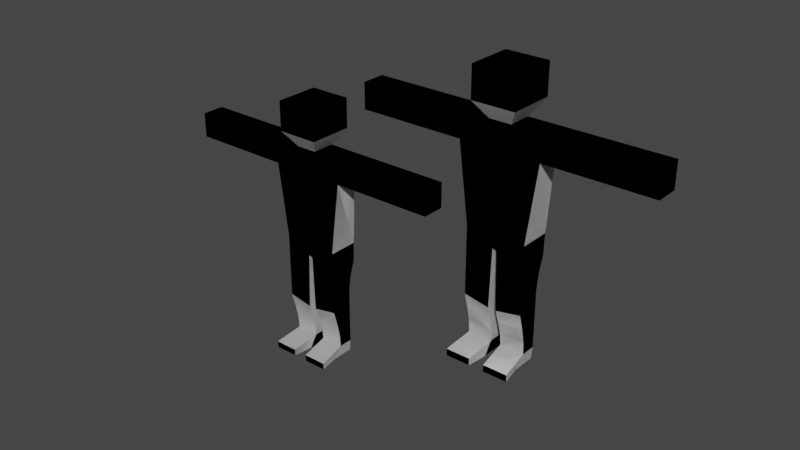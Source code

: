# Source: charAnim1.blend  (saved by Blender 3.3.6; exported with 4.5.12 LTS)
import bpy
from mathutils import Matrix  # noqa: F401  (used for matrix-valued properties, if any)

bpy.ops.wm.read_factory_settings(use_empty=True)
scene = bpy.context.scene
scene.name = 'Scene'

# ---- collections
col_collection = bpy.data.collections.new('Collection'); scene.collection.children.link(col_collection)

# ---- materials (node trees are filled in below, after node groups)
mat_material = bpy.data.materials.new('Material')
mat_material.alpha_threshold = 0.0
mat_material.use_transparent_shadow = False
mat_material.roughness = 0.5
mat_material.line_color = (0.0, 0.0, 0.0, 1.0)

# ---- material node trees
mat_material.use_nodes = True; mat_material.node_tree.nodes.clear()
_N = mat_material.node_tree.nodes; _L = mat_material.node_tree.links
n0 = _N.new('ShaderNodeOutputMaterial'); n0.name = 'Material Output'; n0.location = (300, 300)
n1 = _N.new('ShaderNodeBsdfPrincipled'); n1.name = 'Principled BSDF'; n1.location = (10, 300)
n1.distribution = 'GGX'
n1.subsurface_method = 'RANDOM_WALK_SKIN'
n1.inputs[3].default_value = 1.45
n1.inputs[27].default_value = (0.0, 0.0, 0.0, 1.0)
n1.inputs[28].default_value = 1.0
_L.new(n1.outputs[0], n0.inputs[0])
n0.is_active_output = True

# ---- world
world_world = bpy.data.worlds.new('World'); scene.world = world_world
world_world.use_nodes = True; world_world.node_tree.nodes.clear()
_N = world_world.node_tree.nodes; _L = world_world.node_tree.links
n0 = _N.new('ShaderNodeOutputWorld'); n0.name = 'World Output'; n0.location = (300, 300)
n1 = _N.new('ShaderNodeBackground'); n1.name = 'Background'; n1.location = (10, 300)
n1.inputs[0].default_value = (0.05088, 0.05088, 0.05088, 1.0)
_L.new(n1.outputs[0], n0.inputs[0])
n0.is_active_output = True
world_world.color = (0.05088, 0.05088, 0.05088)
world_world.use_sun_shadow = False
world_world.sun_shadow_jitter_overblur = 0.0

# ---- meshes
me_cube = bpy.data.meshes.new('Cube')
me_cube.from_pydata([(1.004, 1.0, 1.703), (0.7423, 1.698, -1.0), (1.004, -1.0, 1.703), (0.7423, -1.0, -1.0), (0.0, -1.0, 1.033), (0.0, 1.0, 1.033), (1.0, -1.0, 1.033), (1.0, 1.0, 1.033), (0.0, 1.698, -1.331), (0.0, -1.0, 1.703), (0.0, -1.0, -1.331), (0.0, 1.0, 1.703), (0.1678, -1.0, 1.033), (0.05247, -1.0, -1.314), (0.2772, 1.0, 1.703), (0.05247, 1.698, -1.314), (0.2772, -1.0, 1.703), (0.1678, 1.0, 1.033), (3.641, -1.0, 1.703), (3.641, -1.0, 1.033), (3.641, 1.0, 1.703), (3.641, 1.0, 1.033), (0.1304, -1.0, -4.21), (0.7108, -1.0, -4.21), (0.7108, 1.0, -4.21), (0.1304, 1.0, -4.21), (0.7423, -0.2841, -3.892), (0.7423, 1.0, -3.892), (0.1304, 1.0, -3.892), (0.1304, -0.2841, -3.892), (0.1928, -2.784, -4.21), (0.8138, -2.784, -4.21), (0.8138, -2.784, -4.029), (0.1928, -2.784, -4.029), (0.2772, -1.0, 1.703), (0.0, -1.0, 1.703), (0.0, 1.0, 1.703), (0.2772, 1.0, 1.703), (0.5392, -1.97, 2.124), (0.0, -1.97, 2.124), (0.0, 1.97, 2.124), (0.5392, 1.97, 2.124), (0.5392, -1.97, 2.926), (0.0, -1.97, 2.926), (0.0, 1.97, 2.926), (0.5392, 1.97, 2.926), (1.532, 1.0, 1.033), (1.972, 1.0, 1.033), (2.413, 1.0, 1.033), (2.853, 1.0, 1.033), (3.293, 1.0, 1.033), (3.293, -1.0, 1.033), (2.853, -1.0, 1.033), (2.413, -1.0, 1.033), (1.972, -1.0, 1.033), (1.532, -1.0, 1.033), (1.535, -1.0, 1.703), (1.975, -1.0, 1.703), (2.415, -1.0, 1.703), (2.854, -1.0, 1.703), (3.294, -1.0, 1.703), (3.294, 1.0, 1.703), (2.854, 1.0, 1.703), (2.415, 1.0, 1.703), (1.975, 1.0, 1.703), (1.535, 1.0, 1.703), (0.7423, 1.0, -3.584), (0.7423, 1.0, -3.171), (0.7423, 1.0, -2.758), (0.7423, 1.0, -2.345), (0.7423, 1.216, -1.931), (0.7423, 1.645, -1.518), (0.1221, 1.0, -3.618), (0.111, 1.0, -3.249), (0.09985, 1.0, -2.881), (0.08871, 1.0, -2.513), (0.07757, 1.216, -2.144), (0.06643, 1.645, -1.776), (0.1221, -0.3393, -3.618), (0.111, -0.6184, -3.249), (0.09985, -1.0, -2.881), (0.08871, -1.0, -2.513), (0.07757, -1.0, -2.144), (0.06643, -1.0, -1.776), (0.7423, -1.0, -1.518), (0.7423, -1.0, -1.931), (0.7423, -1.0, -2.345), (0.7423, -1.0, -2.758), (0.7423, -0.6184, -3.171), (0.7423, -0.3393, -3.584), (1.004, 1.0, 1.703), (0.7423, 1.698, -1.0), (1.004, -1.0, 1.703), (0.7423, -1.0, -1.0), (0.0, -1.0, 1.033), (0.0, 1.0, 1.033), (1.0, -1.0, 1.033), (1.0, 1.0, 1.033), (0.0, 1.698, -1.331), (0.0, -1.0, 1.703), (0.0, -1.0, -1.331), (0.0, 1.0, 1.703), (0.1678, -1.0, 1.033), (0.05247, -1.0, -1.314), (0.2772, 1.0, 1.703), (0.05247, 1.698, -1.314), (0.2772, -1.0, 1.703), (0.1678, 1.0, 1.033), (3.641, -1.0, 1.703), (3.641, -1.0, 1.033), (3.641, 1.0, 1.703), (3.641, 1.0, 1.033), (0.1304, -1.0, -4.21), (0.7108, -1.0, -4.21), (0.7108, 1.0, -4.21), (0.1304, 1.0, -4.21), (0.7423, -0.2841, -3.892), (0.7423, 1.0, -3.892), (0.1304, 1.0, -3.892), (0.1304, -0.2841, -3.892), (0.1928, -2.784, -4.21), (0.8138, -2.784, -4.21), (0.8138, -2.784, -4.029), (0.1928, -2.784, -4.029), (0.2772, -1.0, 1.703), (0.0, -1.0, 1.703), (0.0, 1.0, 1.703), (0.2772, 1.0, 1.703), (0.5392, -1.97, 2.124), (0.0, -1.97, 2.124), (0.0, 1.97, 2.124), (0.5392, 1.97, 2.124), (0.5392, -1.97, 2.926), (0.0, -1.97, 2.926), (0.0, 1.97, 2.926), (0.5392, 1.97, 2.926), (1.532, 1.0, 1.033), (1.972, 1.0, 1.033), (2.413, 1.0, 1.033), (2.853, 1.0, 1.033), (3.293, 1.0, 1.033), (3.293, -1.0, 1.033), (2.853, -1.0, 1.033), (2.413, -1.0, 1.033), (1.972, -1.0, 1.033), (1.532, -1.0, 1.033), (1.535, -1.0, 1.703), (1.975, -1.0, 1.703), (2.415, -1.0, 1.703), (2.854, -1.0, 1.703), (3.294, -1.0, 1.703), (3.294, 1.0, 1.703), (2.854, 1.0, 1.703), (2.415, 1.0, 1.703), (1.975, 1.0, 1.703), (1.535, 1.0, 1.703), (0.7423, 1.0, -3.584), (0.7423, 1.0, -3.171), (0.7423, 1.0, -2.758), (0.7423, 1.0, -2.345), (0.7423, 1.216, -1.931), (0.7423, 1.645, -1.518), (0.1221, 1.0, -3.618), (0.111, 1.0, -3.249), (0.09985, 1.0, -2.881), (0.08871, 1.0, -2.513), (0.07757, 1.216, -2.144), (0.06643, 1.645, -1.776), (0.1221, -0.3393, -3.618), (0.111, -0.6184, -3.249), (0.09985, -1.0, -2.881), (0.08871, -1.0, -2.513), (0.07757, -1.0, -2.144), (0.06643, -1.0, -1.776), (0.7423, -1.0, -1.518), (0.7423, -1.0, -1.931), (0.7423, -1.0, -2.345), (0.7423, -1.0, -2.758), (0.7423, -0.6184, -3.171), (0.7423, -0.3393, -3.584)], [], [(1, 7, 6, 3), (13, 12, 4, 10), (0, 14, 16, 2), (27, 26, 23, 24), (51, 50, 21, 19), (17, 14, 0, 7), (6, 2, 16, 12), (15, 17, 7, 1), (12, 16, 9, 4), (9, 16, 34, 35), (8, 5, 17, 15), (5, 11, 14, 17), (8, 15, 13, 10), (3, 6, 12, 13), (21, 20, 18, 19), (61, 60, 18, 20), (50, 61, 20, 21), (60, 51, 19, 18), (25, 24, 23, 22), (28, 27, 24, 25), (29, 28, 25, 22), (26, 29, 33, 32), (89, 78, 29, 26), (78, 72, 28, 29), (72, 66, 27, 28), (66, 89, 26, 27), (32, 33, 30, 31), (23, 26, 32, 31), (22, 23, 31, 30), (29, 22, 30, 33), (34, 37, 41, 38), (16, 14, 37, 34), (14, 11, 36, 37), (41, 40, 44, 45), (37, 36, 40, 41), (35, 34, 38, 39), (45, 44, 43, 42), (38, 41, 45, 42), (39, 38, 42, 43), (2, 6, 55, 56), (56, 55, 54, 57), (57, 54, 53, 58), (58, 53, 52, 59), (59, 52, 51, 60), (7, 0, 65, 46), (46, 65, 64, 47), (47, 64, 63, 48), (48, 63, 62, 49), (49, 62, 61, 50), (0, 2, 56, 65), (65, 56, 57, 64), (64, 57, 58, 63), (63, 58, 59, 62), (62, 59, 60, 61), (6, 7, 46, 55), (55, 46, 47, 54), (54, 47, 48, 53), (53, 48, 49, 52), (52, 49, 50, 51), (1, 3, 84, 71), (71, 84, 85, 70), (70, 85, 86, 69), (69, 86, 87, 68), (68, 87, 88, 67), (67, 88, 89, 66), (15, 1, 71, 77), (77, 71, 70, 76), (76, 70, 69, 75), (75, 69, 68, 74), (74, 68, 67, 73), (73, 67, 66, 72), (13, 15, 77, 83), (83, 77, 76, 82), (82, 76, 75, 81), (81, 75, 74, 80), (80, 74, 73, 79), (79, 73, 72, 78), (3, 13, 83, 84), (84, 83, 82, 85), (85, 82, 81, 86), (86, 81, 80, 87), (87, 80, 79, 88), (88, 79, 78, 89), (91, 97, 96, 93), (103, 102, 94, 100), (90, 104, 106, 92), (117, 116, 113, 114), (141, 140, 111, 109), (107, 104, 90, 97), (96, 92, 106, 102), (105, 107, 97, 91), (102, 106, 99, 94), (99, 106, 124, 125), (98, 95, 107, 105), (95, 101, 104, 107), (98, 105, 103, 100), (93, 96, 102, 103), (111, 110, 108, 109), (151, 150, 108, 110), (140, 151, 110, 111), (150, 141, 109, 108), (115, 114, 113, 112), (118, 117, 114, 115), (119, 118, 115, 112), (116, 119, 123, 122), (179, 168, 119, 116), (168, 162, 118, 119), (162, 156, 117, 118), (156, 179, 116, 117), (122, 123, 120, 121), (113, 116, 122, 121), (112, 113, 121, 120), (119, 112, 120, 123), (124, 127, 131, 128), (106, 104, 127, 124), (104, 101, 126, 127), (131, 130, 134, 135), (127, 126, 130, 131), (125, 124, 128, 129), (135, 134, 133, 132), (128, 131, 135, 132), (129, 128, 132, 133), (92, 96, 145, 146), (146, 145, 144, 147), (147, 144, 143, 148), (148, 143, 142, 149), (149, 142, 141, 150), (97, 90, 155, 136), (136, 155, 154, 137), (137, 154, 153, 138), (138, 153, 152, 139), (139, 152, 151, 140), (90, 92, 146, 155), (155, 146, 147, 154), (154, 147, 148, 153), (153, 148, 149, 152), (152, 149, 150, 151), (96, 97, 136, 145), (145, 136, 137, 144), (144, 137, 138, 143), (143, 138, 139, 142), (142, 139, 140, 141), (91, 93, 174, 161), (161, 174, 175, 160), (160, 175, 176, 159), (159, 176, 177, 158), (158, 177, 178, 157), (157, 178, 179, 156), (105, 91, 161, 167), (167, 161, 160, 166), (166, 160, 159, 165), (165, 159, 158, 164), (164, 158, 157, 163), (163, 157, 156, 162), (103, 105, 167, 173), (173, 167, 166, 172), (172, 166, 165, 171), (171, 165, 164, 170), (170, 164, 163, 169), (169, 163, 162, 168), (93, 103, 173, 174), (174, 173, 172, 175), (175, 172, 171, 176), (176, 171, 170, 177), (177, 170, 169, 178), (178, 169, 168, 179)])
_uv = me_cube.uv_layers.new(name='UVMap')
_uv.uv.foreach_set('vector', [0.375, 0.5, 0.563, 0.5, 0.563, 0.75, 0.375, 0.75, 0.375, 0.8587, 0.563, 0.8587, 0.563, 0.875, 0.375, 0.875, 0.625, 0.5, 0.7337, 0.5, 0.7337, 0.75, 0.625, 0.75, 0.375, 0.5, 0.375, 0.75, 0.375, 0.75, 0.375, 0.5, 0.563, 0.75, 0.563, 0.5, 0.563, 0.5, 0.563, 0.75, 0.563, 0.3913, 0.625, 0.3913, 0.625, 0.5, 0.563, 0.5, 0.563, 0.75, 0.625, 0.75, 0.625, 0.8587, 0.563, 0.8587, 0.375, 0.3913, 0.563, 0.3913, 0.563, 0.5, 0.375, 0.5, 0.563, 0.8587, 0.625, 0.8587, 0.625, 0.875, 0.563, 0.875, 0.625, 0.875, 0.625, 0.8587, 0.625, 0.8587, 0.625, 0.875, 0.375, 0.375, 0.563, 0.375, 0.563, 0.3913, 0.375, 0.3913, 0.563, 0.375, 0.625, 0.375, 0.625, 0.3913, 0.563, 0.3913, 0.25, 0.5, 0.2663, 0.5, 0.2663, 0.75, 0.25, 0.75, 0.375, 0.75, 0.563, 0.75, 0.563, 0.8587, 0.375, 0.8587, 0.563, 0.5, 0.625, 0.5, 0.625, 0.75, 0.563, 0.75, 0.625, 0.5, 0.625, 0.75, 0.625, 0.75, 0.625, 0.5, 0.563, 0.5, 0.625, 0.5, 0.625, 0.5, 0.563, 0.5, 0.625, 0.75, 0.563, 0.75, 0.563, 0.75, 0.625, 0.75, 0.2663, 0.5, 0.375, 0.5, 0.375, 0.75, 0.2663, 0.75, 0.375, 0.3913, 0.375, 0.5, 0.375, 0.5, 0.375, 0.3913, 0.2663, 0.75, 0.2663, 0.5, 0.2663, 0.5, 0.2663, 0.75, 0.375, 0.75, 0.375, 0.8587, 0.375, 0.8587, 0.375, 0.75, 0.375, 0.75, 0.375, 0.8587, 0.375, 0.8587, 0.375, 0.75, 0.2663, 0.75, 0.2663, 0.5, 0.2663, 0.5, 0.2663, 0.75, 0.375, 0.3913, 0.375, 0.5, 0.375, 0.5, 0.375, 0.3913, 0.375, 0.5, 0.375, 0.75, 0.375, 0.75, 0.375, 0.5, 0.375, 0.75, 0.375, 0.8587, 0.375, 0.8587, 0.375, 0.75, 0.375, 0.75, 0.375, 0.75, 0.375, 0.75, 0.375, 0.75, 0.2663, 0.75, 0.375, 0.75, 0.375, 0.75, 0.2663, 0.75, 0.2663, 0.75, 0.2663, 0.75, 0.2663, 0.75, 0.2663, 0.75, 0.7337, 0.75, 0.7337, 0.5, 0.7337, 0.5, 0.7337, 0.75, 0.7337, 0.75, 0.7337, 0.5, 0.7337, 0.5, 0.7337, 0.75, 0.625, 0.3913, 0.625, 0.375, 0.625, 0.375, 0.625, 0.3913, 0.625, 0.3913, 0.625, 0.375, 0.625, 0.375, 0.625, 0.3913, 0.625, 0.3913, 0.625, 0.375, 0.625, 0.375, 0.625, 0.3913, 0.625, 0.875, 0.625, 0.8587, 0.625, 0.8587, 0.625, 0.875, 0.7337, 0.5, 0.75, 0.5, 0.75, 0.75, 0.7337, 0.75, 0.7337, 0.75, 0.7337, 0.5, 0.7337, 0.5, 0.7337, 0.75, 0.625, 0.875, 0.625, 0.8587, 0.625, 0.8587, 0.625, 0.875, 0.625, 0.75, 0.563, 0.75, 0.563, 0.75, 0.625, 0.75, 0.625, 0.75, 0.563, 0.75, 0.563, 0.75, 0.625, 0.75, 0.625, 0.75, 0.563, 0.75, 0.563, 0.75, 0.625, 0.75, 0.625, 0.75, 0.563, 0.75, 0.563, 0.75, 0.625, 0.75, 0.625, 0.75, 0.563, 0.75, 0.563, 0.75, 0.625, 0.75, 0.563, 0.5, 0.625, 0.5, 0.625, 0.5, 0.563, 0.5, 0.563, 0.5, 0.625, 0.5, 0.625, 0.5, 0.563, 0.5, 0.563, 0.5, 0.625, 0.5, 0.625, 0.5, 0.563, 0.5, 0.563, 0.5, 0.625, 0.5, 0.625, 0.5, 0.563, 0.5, 0.563, 0.5, 0.625, 0.5, 0.625, 0.5, 0.563, 0.5, 0.625, 0.5, 0.625, 0.75, 0.625, 0.75, 0.625, 0.5, 0.625, 0.5, 0.625, 0.75, 0.625, 0.75, 0.625, 0.5, 0.625, 0.5, 0.625, 0.75, 0.625, 0.75, 0.625, 0.5, 0.625, 0.5, 0.625, 0.75, 0.625, 0.75, 0.625, 0.5, 0.625, 0.5, 0.625, 0.75, 0.625, 0.75, 0.625, 0.5, 0.563, 0.75, 0.563, 0.5, 0.563, 0.5, 0.563, 0.75, 0.563, 0.75, 0.563, 0.5, 0.563, 0.5, 0.563, 0.75, 0.563, 0.75, 0.563, 0.5, 0.563, 0.5, 0.563, 0.75, 0.563, 0.75, 0.563, 0.5, 0.563, 0.5, 0.563, 0.75, 0.563, 0.75, 0.563, 0.5, 0.563, 0.5, 0.563, 0.75, 0.375, 0.5, 0.375, 0.75, 0.375, 0.75, 0.375, 0.5, 0.375, 0.5, 0.375, 0.75, 0.375, 0.75, 0.375, 0.5, 0.375, 0.5, 0.375, 0.75, 0.375, 0.75, 0.375, 0.5, 0.375, 0.5, 0.375, 0.75, 0.375, 0.75, 0.375, 0.5, 0.375, 0.5, 0.375, 0.75, 0.375, 0.75, 0.375, 0.5, 0.375, 0.5, 0.375, 0.75, 0.375, 0.75, 0.375, 0.5, 0.375, 0.3913, 0.375, 0.5, 0.375, 0.5, 0.375, 0.3913, 0.375, 0.3913, 0.375, 0.5, 0.375, 0.5, 0.375, 0.3913, 0.375, 0.3913, 0.375, 0.5, 0.375, 0.5, 0.375, 0.3913, 0.375, 0.3913, 0.375, 0.5, 0.375, 0.5, 0.375, 0.3913, 0.375, 0.3913, 0.375, 0.5, 0.375, 0.5, 0.375, 0.3913, 0.375, 0.3913, 0.375, 0.5, 0.375, 0.5, 0.375, 0.3913, 0.2663, 0.75, 0.2663, 0.5, 0.2663, 0.5, 0.2663, 0.75, 0.2663, 0.75, 0.2663, 0.5, 0.2663, 0.5, 0.2663, 0.75, 0.2663, 0.75, 0.2663, 0.5, 0.2663, 0.5, 0.2663, 0.75, 0.2663, 0.75, 0.2663, 0.5, 0.2663, 0.5, 0.2663, 0.75, 0.2663, 0.75, 0.2663, 0.5, 0.2663, 0.5, 0.2663, 0.75, 0.2663, 0.75, 0.2663, 0.5, 0.2663, 0.5, 0.2663, 0.75, 0.375, 0.75, 0.375, 0.8587, 0.375, 0.8587, 0.375, 0.75, 0.375, 0.75, 0.375, 0.8587, 0.375, 0.8587, 0.375, 0.75, 0.375, 0.75, 0.375, 0.8587, 0.375, 0.8587, 0.375, 0.75, 0.375, 0.75, 0.375, 0.8587, 0.375, 0.8587, 0.375, 0.75, 0.375, 0.75, 0.375, 0.8587, 0.375, 0.8587, 0.375, 0.75, 0.375, 0.75, 0.375, 0.8587, 0.375, 0.8587, 0.375, 0.75, 0.375, 0.5, 0.563, 0.5, 0.563, 0.75, 0.375, 0.75, 0.375, 0.8587, 0.563, 0.8587, 0.563, 0.875, 0.375, 0.875, 0.625, 0.5, 0.7337, 0.5, 0.7337, 0.75, 0.625, 0.75, 0.375, 0.5, 0.375, 0.75, 0.375, 0.75, 0.375, 0.5, 0.563, 0.75, 0.563, 0.5, 0.563, 0.5, 0.563, 0.75, 0.563, 0.3913, 0.625, 0.3913, 0.625, 0.5, 0.563, 0.5, 0.563, 0.75, 0.625, 0.75, 0.625, 0.8587, 0.563, 0.8587, 0.375, 0.3913, 0.563, 0.3913, 0.563, 0.5, 0.375, 0.5, 0.563, 0.8587, 0.625, 0.8587, 0.625, 0.875, 0.563, 0.875, 0.625, 0.875, 0.625, 0.8587, 0.625, 0.8587, 0.625, 0.875, 0.375, 0.375, 0.563, 0.375, 0.563, 0.3913, 0.375, 0.3913, 0.563, 0.375, 0.625, 0.375, 0.625, 0.3913, 0.563, 0.3913, 0.25, 0.5, 0.2663, 0.5, 0.2663, 0.75, 0.25, 0.75, 0.375, 0.75, 0.563, 0.75, 0.563, 0.8587, 0.375, 0.8587, 0.563, 0.5, 0.625, 0.5, 0.625, 0.75, 0.563, 0.75, 0.625, 0.5, 0.625, 0.75, 0.625, 0.75, 0.625, 0.5, 0.563, 0.5, 0.625, 0.5, 0.625, 0.5, 0.563, 0.5, 0.625, 0.75, 0.563, 0.75, 0.563, 0.75, 0.625, 0.75, 0.2663, 0.5, 0.375, 0.5, 0.375, 0.75, 0.2663, 0.75, 0.375, 0.3913, 0.375, 0.5, 0.375, 0.5, 0.375, 0.3913, 0.2663, 0.75, 0.2663, 0.5, 0.2663, 0.5, 0.2663, 0.75, 0.375, 0.75, 0.375, 0.8587, 0.375, 0.8587, 0.375, 0.75, 0.375, 0.75, 0.375, 0.8587, 0.375, 0.8587, 0.375, 0.75, 0.2663, 0.75, 0.2663, 0.5, 0.2663, 0.5, 0.2663, 0.75, 0.375, 0.3913, 0.375, 0.5, 0.375, 0.5, 0.375, 0.3913, 0.375, 0.5, 0.375, 0.75, 0.375, 0.75, 0.375, 0.5, 0.375, 0.75, 0.375, 0.8587, 0.375, 0.8587, 0.375, 0.75, 0.375, 0.75, 0.375, 0.75, 0.375, 0.75, 0.375, 0.75, 0.2663, 0.75, 0.375, 0.75, 0.375, 0.75, 0.2663, 0.75, 0.2663, 0.75, 0.2663, 0.75, 0.2663, 0.75, 0.2663, 0.75, 0.7337, 0.75, 0.7337, 0.5, 0.7337, 0.5, 0.7337, 0.75, 0.7337, 0.75, 0.7337, 0.5, 0.7337, 0.5, 0.7337, 0.75, 0.625, 0.3913, 0.625, 0.375, 0.625, 0.375, 0.625, 0.3913, 0.625, 0.3913, 0.625, 0.375, 0.625, 0.375, 0.625, 0.3913, 0.625, 0.3913, 0.625, 0.375, 0.625, 0.375, 0.625, 0.3913, 0.625, 0.875, 0.625, 0.8587, 0.625, 0.8587, 0.625, 0.875, 0.7337, 0.5, 0.75, 0.5, 0.75, 0.75, 0.7337, 0.75, 0.7337, 0.75, 0.7337, 0.5, 0.7337, 0.5, 0.7337, 0.75, 0.625, 0.875, 0.625, 0.8587, 0.625, 0.8587, 0.625, 0.875, 0.625, 0.75, 0.563, 0.75, 0.563, 0.75, 0.625, 0.75, 0.625, 0.75, 0.563, 0.75, 0.563, 0.75, 0.625, 0.75, 0.625, 0.75, 0.563, 0.75, 0.563, 0.75, 0.625, 0.75, 0.625, 0.75, 0.563, 0.75, 0.563, 0.75, 0.625, 0.75, 0.625, 0.75, 0.563, 0.75, 0.563, 0.75, 0.625, 0.75, 0.563, 0.5, 0.625, 0.5, 0.625, 0.5, 0.563, 0.5, 0.563, 0.5, 0.625, 0.5, 0.625, 0.5, 0.563, 0.5, 0.563, 0.5, 0.625, 0.5, 0.625, 0.5, 0.563, 0.5, 0.563, 0.5, 0.625, 0.5, 0.625, 0.5, 0.563, 0.5, 0.563, 0.5, 0.625, 0.5, 0.625, 0.5, 0.563, 0.5, 0.625, 0.5, 0.625, 0.75, 0.625, 0.75, 0.625, 0.5, 0.625, 0.5, 0.625, 0.75, 0.625, 0.75, 0.625, 0.5, 0.625, 0.5, 0.625, 0.75, 0.625, 0.75, 0.625, 0.5, 0.625, 0.5, 0.625, 0.75, 0.625, 0.75, 0.625, 0.5, 0.625, 0.5, 0.625, 0.75, 0.625, 0.75, 0.625, 0.5, 0.563, 0.75, 0.563, 0.5, 0.563, 0.5, 0.563, 0.75, 0.563, 0.75, 0.563, 0.5, 0.563, 0.5, 0.563, 0.75, 0.563, 0.75, 0.563, 0.5, 0.563, 0.5, 0.563, 0.75, 0.563, 0.75, 0.563, 0.5, 0.563, 0.5, 0.563, 0.75, 0.563, 0.75, 0.563, 0.5, 0.563, 0.5, 0.563, 0.75, 0.375, 0.5, 0.375, 0.75, 0.375, 0.75, 0.375, 0.5, 0.375, 0.5, 0.375, 0.75, 0.375, 0.75, 0.375, 0.5, 0.375, 0.5, 0.375, 0.75, 0.375, 0.75, 0.375, 0.5, 0.375, 0.5, 0.375, 0.75, 0.375, 0.75, 0.375, 0.5, 0.375, 0.5, 0.375, 0.75, 0.375, 0.75, 0.375, 0.5, 0.375, 0.5, 0.375, 0.75, 0.375, 0.75, 0.375, 0.5, 0.375, 0.3913, 0.375, 0.5, 0.375, 0.5, 0.375, 0.3913, 0.375, 0.3913, 0.375, 0.5, 0.375, 0.5, 0.375, 0.3913, 0.375, 0.3913, 0.375, 0.5, 0.375, 0.5, 0.375, 0.3913, 0.375, 0.3913, 0.375, 0.5, 0.375, 0.5, 0.375, 0.3913, 0.375, 0.3913, 0.375, 0.5, 0.375, 0.5, 0.375, 0.3913, 0.375, 0.3913, 0.375, 0.5, 0.375, 0.5, 0.375, 0.3913, 0.2663, 0.75, 0.2663, 0.5, 0.2663, 0.5, 0.2663, 0.75, 0.2663, 0.75, 0.2663, 0.5, 0.2663, 0.5, 0.2663, 0.75, 0.2663, 0.75, 0.2663, 0.5, 0.2663, 0.5, 0.2663, 0.75, 0.2663, 0.75, 0.2663, 0.5, 0.2663, 0.5, 0.2663, 0.75, 0.2663, 0.75, 0.2663, 0.5, 0.2663, 0.5, 0.2663, 0.75, 0.2663, 0.75, 0.2663, 0.5, 0.2663, 0.5, 0.2663, 0.75, 0.375, 0.75, 0.375, 0.8587, 0.375, 0.8587, 0.375, 0.75, 0.375, 0.75, 0.375, 0.8587, 0.375, 0.8587, 0.375, 0.75, 0.375, 0.75, 0.375, 0.8587, 0.375, 0.8587, 0.375, 0.75, 0.375, 0.75, 0.375, 0.8587, 0.375, 0.8587, 0.375, 0.75, 0.375, 0.75, 0.375, 0.8587, 0.375, 0.8587, 0.375, 0.75, 0.375, 0.75, 0.375, 0.8587, 0.375, 0.8587, 0.375, 0.75])
me_cube.materials.append(mat_material)
me_cube.use_mirror_vertex_groups = False
me_cube.update()
me_cube_001 = bpy.data.meshes.new('Cube.001')
me_cube_001.from_pydata([(1.004, 1.0, 1.703), (0.7423, 1.698, -1.0), (1.004, -1.0, 1.703), (0.7423, -1.0, -1.0), (0.0, -1.0, 1.033), (0.0, 1.0, 1.033), (1.0, -1.0, 1.033), (1.0, 1.0, 1.033), (0.0, 1.698, -1.331), (0.0, -1.0, 1.703), (0.0, -1.0, -1.331), (0.0, 1.0, 1.703), (0.1678, -1.0, 1.033), (0.05247, -1.0, -1.314), (0.2772, 1.0, 1.703), (0.05247, 1.698, -1.314), (0.2772, -1.0, 1.703), (0.1678, 1.0, 1.033), (3.641, -1.0, 1.703), (3.641, -1.0, 1.033), (3.641, 1.0, 1.703), (3.641, 1.0, 1.033), (0.1304, -1.0, -4.21), (0.7108, -1.0, -4.21), (0.7108, 1.0, -4.21), (0.1304, 1.0, -4.21), (0.7423, -0.2841, -3.892), (0.7423, 1.0, -3.892), (0.1304, 1.0, -3.892), (0.1304, -0.2841, -3.892), (0.1928, -2.784, -4.21), (0.8138, -2.784, -4.21), (0.8138, -2.784, -4.029), (0.1928, -2.784, -4.029), (0.2772, -1.0, 1.703), (0.0, -1.0, 1.703), (0.0, 1.0, 1.703), (0.2772, 1.0, 1.703), (0.5392, -1.97, 2.124), (0.0, -1.97, 2.124), (0.0, 1.97, 2.124), (0.5392, 1.97, 2.124), (0.5392, -1.97, 2.926), (0.0, -1.97, 2.926), (0.0, 1.97, 2.926), (0.5392, 1.97, 2.926), (1.532, 1.0, 1.033), (1.972, 1.0, 1.033), (2.413, 1.0, 1.033), (2.853, 1.0, 1.033), (3.293, 1.0, 1.033), (3.293, -1.0, 1.033), (2.853, -1.0, 1.033), (2.413, -1.0, 1.033), (1.972, -1.0, 1.033), (1.532, -1.0, 1.033), (1.535, -1.0, 1.703), (1.975, -1.0, 1.703), (2.415, -1.0, 1.703), (2.854, -1.0, 1.703), (3.294, -1.0, 1.703), (3.294, 1.0, 1.703), (2.854, 1.0, 1.703), (2.415, 1.0, 1.703), (1.975, 1.0, 1.703), (1.535, 1.0, 1.703), (0.7423, 1.0, -3.584), (0.7423, 1.0, -3.171), (0.7423, 1.0, -2.758), (0.7423, 1.0, -2.345), (0.7423, 1.216, -1.931), (0.7423, 1.645, -1.518), (0.1221, 1.0, -3.618), (0.111, 1.0, -3.249), (0.09985, 1.0, -2.881), (0.08871, 1.0, -2.513), (0.07757, 1.216, -2.144), (0.06643, 1.645, -1.776), (0.1221, -0.3393, -3.618), (0.111, -0.6184, -3.249), (0.09985, -1.0, -2.881), (0.08871, -1.0, -2.513), (0.07757, -1.0, -2.144), (0.06643, -1.0, -1.776), (0.7423, -1.0, -1.518), (0.7423, -1.0, -1.931), (0.7423, -1.0, -2.345), (0.7423, -1.0, -2.758), (0.7423, -0.6184, -3.171), (0.7423, -0.3393, -3.584), (1.004, 1.0, 1.703), (0.7423, 1.698, -1.0), (1.004, -1.0, 1.703), (0.7423, -1.0, -1.0), (0.0, -1.0, 1.033), (0.0, 1.0, 1.033), (1.0, -1.0, 1.033), (1.0, 1.0, 1.033), (0.0, 1.698, -1.331), (0.0, -1.0, 1.703), (0.0, -1.0, -1.331), (0.0, 1.0, 1.703), (0.1678, -1.0, 1.033), (0.05247, -1.0, -1.314), (0.2772, 1.0, 1.703), (0.05247, 1.698, -1.314), (0.2772, -1.0, 1.703), (0.1678, 1.0, 1.033), (3.641, -1.0, 1.703), (3.641, -1.0, 1.033), (3.641, 1.0, 1.703), (3.641, 1.0, 1.033), (0.1304, -1.0, -4.21), (0.7108, -1.0, -4.21), (0.7108, 1.0, -4.21), (0.1304, 1.0, -4.21), (0.7423, -0.2841, -3.892), (0.7423, 1.0, -3.892), (0.1304, 1.0, -3.892), (0.1304, -0.2841, -3.892), (0.1928, -2.784, -4.21), (0.8138, -2.784, -4.21), (0.8138, -2.784, -4.029), (0.1928, -2.784, -4.029), (0.2772, -1.0, 1.703), (0.0, -1.0, 1.703), (0.0, 1.0, 1.703), (0.2772, 1.0, 1.703), (0.5392, -1.97, 2.124), (0.0, -1.97, 2.124), (0.0, 1.97, 2.124), (0.5392, 1.97, 2.124), (0.5392, -1.97, 2.926), (0.0, -1.97, 2.926), (0.0, 1.97, 2.926), (0.5392, 1.97, 2.926), (1.532, 1.0, 1.033), (1.972, 1.0, 1.033), (2.413, 1.0, 1.033), (2.853, 1.0, 1.033), (3.293, 1.0, 1.033), (3.293, -1.0, 1.033), (2.853, -1.0, 1.033), (2.413, -1.0, 1.033), (1.972, -1.0, 1.033), (1.532, -1.0, 1.033), (1.535, -1.0, 1.703), (1.975, -1.0, 1.703), (2.415, -1.0, 1.703), (2.854, -1.0, 1.703), (3.294, -1.0, 1.703), (3.294, 1.0, 1.703), (2.854, 1.0, 1.703), (2.415, 1.0, 1.703), (1.975, 1.0, 1.703), (1.535, 1.0, 1.703), (0.7423, 1.0, -3.584), (0.7423, 1.0, -3.171), (0.7423, 1.0, -2.758), (0.7423, 1.0, -2.345), (0.7423, 1.216, -1.931), (0.7423, 1.645, -1.518), (0.1221, 1.0, -3.618), (0.111, 1.0, -3.249), (0.09985, 1.0, -2.881), (0.08871, 1.0, -2.513), (0.07757, 1.216, -2.144), (0.06643, 1.645, -1.776), (0.1221, -0.3393, -3.618), (0.111, -0.6184, -3.249), (0.09985, -1.0, -2.881), (0.08871, -1.0, -2.513), (0.07757, -1.0, -2.144), (0.06643, -1.0, -1.776), (0.7423, -1.0, -1.518), (0.7423, -1.0, -1.931), (0.7423, -1.0, -2.345), (0.7423, -1.0, -2.758), (0.7423, -0.6184, -3.171), (0.7423, -0.3393, -3.584)], [], [(1, 7, 6, 3), (13, 12, 4, 10), (0, 14, 16, 2), (27, 26, 23, 24), (51, 50, 21, 19), (17, 14, 0, 7), (6, 2, 16, 12), (15, 17, 7, 1), (12, 16, 9, 4), (9, 16, 34, 35), (8, 5, 17, 15), (5, 11, 14, 17), (8, 15, 13, 10), (3, 6, 12, 13), (21, 20, 18, 19), (61, 60, 18, 20), (50, 61, 20, 21), (60, 51, 19, 18), (25, 24, 23, 22), (28, 27, 24, 25), (29, 28, 25, 22), (26, 29, 33, 32), (89, 78, 29, 26), (78, 72, 28, 29), (72, 66, 27, 28), (66, 89, 26, 27), (32, 33, 30, 31), (23, 26, 32, 31), (22, 23, 31, 30), (29, 22, 30, 33), (34, 37, 41, 38), (16, 14, 37, 34), (14, 11, 36, 37), (41, 40, 44, 45), (37, 36, 40, 41), (35, 34, 38, 39), (45, 44, 43, 42), (38, 41, 45, 42), (39, 38, 42, 43), (2, 6, 55, 56), (56, 55, 54, 57), (57, 54, 53, 58), (58, 53, 52, 59), (59, 52, 51, 60), (7, 0, 65, 46), (46, 65, 64, 47), (47, 64, 63, 48), (48, 63, 62, 49), (49, 62, 61, 50), (0, 2, 56, 65), (65, 56, 57, 64), (64, 57, 58, 63), (63, 58, 59, 62), (62, 59, 60, 61), (6, 7, 46, 55), (55, 46, 47, 54), (54, 47, 48, 53), (53, 48, 49, 52), (52, 49, 50, 51), (1, 3, 84, 71), (71, 84, 85, 70), (70, 85, 86, 69), (69, 86, 87, 68), (68, 87, 88, 67), (67, 88, 89, 66), (15, 1, 71, 77), (77, 71, 70, 76), (76, 70, 69, 75), (75, 69, 68, 74), (74, 68, 67, 73), (73, 67, 66, 72), (13, 15, 77, 83), (83, 77, 76, 82), (82, 76, 75, 81), (81, 75, 74, 80), (80, 74, 73, 79), (79, 73, 72, 78), (3, 13, 83, 84), (84, 83, 82, 85), (85, 82, 81, 86), (86, 81, 80, 87), (87, 80, 79, 88), (88, 79, 78, 89), (91, 97, 96, 93), (103, 102, 94, 100), (90, 104, 106, 92), (117, 116, 113, 114), (141, 140, 111, 109), (107, 104, 90, 97), (96, 92, 106, 102), (105, 107, 97, 91), (102, 106, 99, 94), (99, 106, 124, 125), (98, 95, 107, 105), (95, 101, 104, 107), (98, 105, 103, 100), (93, 96, 102, 103), (111, 110, 108, 109), (151, 150, 108, 110), (140, 151, 110, 111), (150, 141, 109, 108), (115, 114, 113, 112), (118, 117, 114, 115), (119, 118, 115, 112), (116, 119, 123, 122), (179, 168, 119, 116), (168, 162, 118, 119), (162, 156, 117, 118), (156, 179, 116, 117), (122, 123, 120, 121), (113, 116, 122, 121), (112, 113, 121, 120), (119, 112, 120, 123), (124, 127, 131, 128), (106, 104, 127, 124), (104, 101, 126, 127), (131, 130, 134, 135), (127, 126, 130, 131), (125, 124, 128, 129), (135, 134, 133, 132), (128, 131, 135, 132), (129, 128, 132, 133), (92, 96, 145, 146), (146, 145, 144, 147), (147, 144, 143, 148), (148, 143, 142, 149), (149, 142, 141, 150), (97, 90, 155, 136), (136, 155, 154, 137), (137, 154, 153, 138), (138, 153, 152, 139), (139, 152, 151, 140), (90, 92, 146, 155), (155, 146, 147, 154), (154, 147, 148, 153), (153, 148, 149, 152), (152, 149, 150, 151), (96, 97, 136, 145), (145, 136, 137, 144), (144, 137, 138, 143), (143, 138, 139, 142), (142, 139, 140, 141), (91, 93, 174, 161), (161, 174, 175, 160), (160, 175, 176, 159), (159, 176, 177, 158), (158, 177, 178, 157), (157, 178, 179, 156), (105, 91, 161, 167), (167, 161, 160, 166), (166, 160, 159, 165), (165, 159, 158, 164), (164, 158, 157, 163), (163, 157, 156, 162), (103, 105, 167, 173), (173, 167, 166, 172), (172, 166, 165, 171), (171, 165, 164, 170), (170, 164, 163, 169), (169, 163, 162, 168), (93, 103, 173, 174), (174, 173, 172, 175), (175, 172, 171, 176), (176, 171, 170, 177), (177, 170, 169, 178), (178, 169, 168, 179)])
_uv = me_cube_001.uv_layers.new(name='UVMap')
_uv.uv.foreach_set('vector', [0.375, 0.5, 0.563, 0.5, 0.563, 0.75, 0.375, 0.75, 0.375, 0.8587, 0.563, 0.8587, 0.563, 0.875, 0.375, 0.875, 0.625, 0.5, 0.7337, 0.5, 0.7337, 0.75, 0.625, 0.75, 0.375, 0.5, 0.375, 0.75, 0.375, 0.75, 0.375, 0.5, 0.563, 0.75, 0.563, 0.5, 0.563, 0.5, 0.563, 0.75, 0.563, 0.3913, 0.625, 0.3913, 0.625, 0.5, 0.563, 0.5, 0.563, 0.75, 0.625, 0.75, 0.625, 0.8587, 0.563, 0.8587, 0.375, 0.3913, 0.563, 0.3913, 0.563, 0.5, 0.375, 0.5, 0.563, 0.8587, 0.625, 0.8587, 0.625, 0.875, 0.563, 0.875, 0.625, 0.875, 0.625, 0.8587, 0.625, 0.8587, 0.625, 0.875, 0.375, 0.375, 0.563, 0.375, 0.563, 0.3913, 0.375, 0.3913, 0.563, 0.375, 0.625, 0.375, 0.625, 0.3913, 0.563, 0.3913, 0.25, 0.5, 0.2663, 0.5, 0.2663, 0.75, 0.25, 0.75, 0.375, 0.75, 0.563, 0.75, 0.563, 0.8587, 0.375, 0.8587, 0.563, 0.5, 0.625, 0.5, 0.625, 0.75, 0.563, 0.75, 0.625, 0.5, 0.625, 0.75, 0.625, 0.75, 0.625, 0.5, 0.563, 0.5, 0.625, 0.5, 0.625, 0.5, 0.563, 0.5, 0.625, 0.75, 0.563, 0.75, 0.563, 0.75, 0.625, 0.75, 0.2663, 0.5, 0.375, 0.5, 0.375, 0.75, 0.2663, 0.75, 0.375, 0.3913, 0.375, 0.5, 0.375, 0.5, 0.375, 0.3913, 0.2663, 0.75, 0.2663, 0.5, 0.2663, 0.5, 0.2663, 0.75, 0.375, 0.75, 0.375, 0.8587, 0.375, 0.8587, 0.375, 0.75, 0.375, 0.75, 0.375, 0.8587, 0.375, 0.8587, 0.375, 0.75, 0.2663, 0.75, 0.2663, 0.5, 0.2663, 0.5, 0.2663, 0.75, 0.375, 0.3913, 0.375, 0.5, 0.375, 0.5, 0.375, 0.3913, 0.375, 0.5, 0.375, 0.75, 0.375, 0.75, 0.375, 0.5, 0.375, 0.75, 0.375, 0.8587, 0.375, 0.8587, 0.375, 0.75, 0.375, 0.75, 0.375, 0.75, 0.375, 0.75, 0.375, 0.75, 0.2663, 0.75, 0.375, 0.75, 0.375, 0.75, 0.2663, 0.75, 0.2663, 0.75, 0.2663, 0.75, 0.2663, 0.75, 0.2663, 0.75, 0.7337, 0.75, 0.7337, 0.5, 0.7337, 0.5, 0.7337, 0.75, 0.7337, 0.75, 0.7337, 0.5, 0.7337, 0.5, 0.7337, 0.75, 0.625, 0.3913, 0.625, 0.375, 0.625, 0.375, 0.625, 0.3913, 0.625, 0.3913, 0.625, 0.375, 0.625, 0.375, 0.625, 0.3913, 0.625, 0.3913, 0.625, 0.375, 0.625, 0.375, 0.625, 0.3913, 0.625, 0.875, 0.625, 0.8587, 0.625, 0.8587, 0.625, 0.875, 0.7337, 0.5, 0.75, 0.5, 0.75, 0.75, 0.7337, 0.75, 0.7337, 0.75, 0.7337, 0.5, 0.7337, 0.5, 0.7337, 0.75, 0.625, 0.875, 0.625, 0.8587, 0.625, 0.8587, 0.625, 0.875, 0.625, 0.75, 0.563, 0.75, 0.563, 0.75, 0.625, 0.75, 0.625, 0.75, 0.563, 0.75, 0.563, 0.75, 0.625, 0.75, 0.625, 0.75, 0.563, 0.75, 0.563, 0.75, 0.625, 0.75, 0.625, 0.75, 0.563, 0.75, 0.563, 0.75, 0.625, 0.75, 0.625, 0.75, 0.563, 0.75, 0.563, 0.75, 0.625, 0.75, 0.563, 0.5, 0.625, 0.5, 0.625, 0.5, 0.563, 0.5, 0.563, 0.5, 0.625, 0.5, 0.625, 0.5, 0.563, 0.5, 0.563, 0.5, 0.625, 0.5, 0.625, 0.5, 0.563, 0.5, 0.563, 0.5, 0.625, 0.5, 0.625, 0.5, 0.563, 0.5, 0.563, 0.5, 0.625, 0.5, 0.625, 0.5, 0.563, 0.5, 0.625, 0.5, 0.625, 0.75, 0.625, 0.75, 0.625, 0.5, 0.625, 0.5, 0.625, 0.75, 0.625, 0.75, 0.625, 0.5, 0.625, 0.5, 0.625, 0.75, 0.625, 0.75, 0.625, 0.5, 0.625, 0.5, 0.625, 0.75, 0.625, 0.75, 0.625, 0.5, 0.625, 0.5, 0.625, 0.75, 0.625, 0.75, 0.625, 0.5, 0.563, 0.75, 0.563, 0.5, 0.563, 0.5, 0.563, 0.75, 0.563, 0.75, 0.563, 0.5, 0.563, 0.5, 0.563, 0.75, 0.563, 0.75, 0.563, 0.5, 0.563, 0.5, 0.563, 0.75, 0.563, 0.75, 0.563, 0.5, 0.563, 0.5, 0.563, 0.75, 0.563, 0.75, 0.563, 0.5, 0.563, 0.5, 0.563, 0.75, 0.375, 0.5, 0.375, 0.75, 0.375, 0.75, 0.375, 0.5, 0.375, 0.5, 0.375, 0.75, 0.375, 0.75, 0.375, 0.5, 0.375, 0.5, 0.375, 0.75, 0.375, 0.75, 0.375, 0.5, 0.375, 0.5, 0.375, 0.75, 0.375, 0.75, 0.375, 0.5, 0.375, 0.5, 0.375, 0.75, 0.375, 0.75, 0.375, 0.5, 0.375, 0.5, 0.375, 0.75, 0.375, 0.75, 0.375, 0.5, 0.375, 0.3913, 0.375, 0.5, 0.375, 0.5, 0.375, 0.3913, 0.375, 0.3913, 0.375, 0.5, 0.375, 0.5, 0.375, 0.3913, 0.375, 0.3913, 0.375, 0.5, 0.375, 0.5, 0.375, 0.3913, 0.375, 0.3913, 0.375, 0.5, 0.375, 0.5, 0.375, 0.3913, 0.375, 0.3913, 0.375, 0.5, 0.375, 0.5, 0.375, 0.3913, 0.375, 0.3913, 0.375, 0.5, 0.375, 0.5, 0.375, 0.3913, 0.2663, 0.75, 0.2663, 0.5, 0.2663, 0.5, 0.2663, 0.75, 0.2663, 0.75, 0.2663, 0.5, 0.2663, 0.5, 0.2663, 0.75, 0.2663, 0.75, 0.2663, 0.5, 0.2663, 0.5, 0.2663, 0.75, 0.2663, 0.75, 0.2663, 0.5, 0.2663, 0.5, 0.2663, 0.75, 0.2663, 0.75, 0.2663, 0.5, 0.2663, 0.5, 0.2663, 0.75, 0.2663, 0.75, 0.2663, 0.5, 0.2663, 0.5, 0.2663, 0.75, 0.375, 0.75, 0.375, 0.8587, 0.375, 0.8587, 0.375, 0.75, 0.375, 0.75, 0.375, 0.8587, 0.375, 0.8587, 0.375, 0.75, 0.375, 0.75, 0.375, 0.8587, 0.375, 0.8587, 0.375, 0.75, 0.375, 0.75, 0.375, 0.8587, 0.375, 0.8587, 0.375, 0.75, 0.375, 0.75, 0.375, 0.8587, 0.375, 0.8587, 0.375, 0.75, 0.375, 0.75, 0.375, 0.8587, 0.375, 0.8587, 0.375, 0.75, 0.375, 0.5, 0.563, 0.5, 0.563, 0.75, 0.375, 0.75, 0.375, 0.8587, 0.563, 0.8587, 0.563, 0.875, 0.375, 0.875, 0.625, 0.5, 0.7337, 0.5, 0.7337, 0.75, 0.625, 0.75, 0.375, 0.5, 0.375, 0.75, 0.375, 0.75, 0.375, 0.5, 0.563, 0.75, 0.563, 0.5, 0.563, 0.5, 0.563, 0.75, 0.563, 0.3913, 0.625, 0.3913, 0.625, 0.5, 0.563, 0.5, 0.563, 0.75, 0.625, 0.75, 0.625, 0.8587, 0.563, 0.8587, 0.375, 0.3913, 0.563, 0.3913, 0.563, 0.5, 0.375, 0.5, 0.563, 0.8587, 0.625, 0.8587, 0.625, 0.875, 0.563, 0.875, 0.625, 0.875, 0.625, 0.8587, 0.625, 0.8587, 0.625, 0.875, 0.375, 0.375, 0.563, 0.375, 0.563, 0.3913, 0.375, 0.3913, 0.563, 0.375, 0.625, 0.375, 0.625, 0.3913, 0.563, 0.3913, 0.25, 0.5, 0.2663, 0.5, 0.2663, 0.75, 0.25, 0.75, 0.375, 0.75, 0.563, 0.75, 0.563, 0.8587, 0.375, 0.8587, 0.563, 0.5, 0.625, 0.5, 0.625, 0.75, 0.563, 0.75, 0.625, 0.5, 0.625, 0.75, 0.625, 0.75, 0.625, 0.5, 0.563, 0.5, 0.625, 0.5, 0.625, 0.5, 0.563, 0.5, 0.625, 0.75, 0.563, 0.75, 0.563, 0.75, 0.625, 0.75, 0.2663, 0.5, 0.375, 0.5, 0.375, 0.75, 0.2663, 0.75, 0.375, 0.3913, 0.375, 0.5, 0.375, 0.5, 0.375, 0.3913, 0.2663, 0.75, 0.2663, 0.5, 0.2663, 0.5, 0.2663, 0.75, 0.375, 0.75, 0.375, 0.8587, 0.375, 0.8587, 0.375, 0.75, 0.375, 0.75, 0.375, 0.8587, 0.375, 0.8587, 0.375, 0.75, 0.2663, 0.75, 0.2663, 0.5, 0.2663, 0.5, 0.2663, 0.75, 0.375, 0.3913, 0.375, 0.5, 0.375, 0.5, 0.375, 0.3913, 0.375, 0.5, 0.375, 0.75, 0.375, 0.75, 0.375, 0.5, 0.375, 0.75, 0.375, 0.8587, 0.375, 0.8587, 0.375, 0.75, 0.375, 0.75, 0.375, 0.75, 0.375, 0.75, 0.375, 0.75, 0.2663, 0.75, 0.375, 0.75, 0.375, 0.75, 0.2663, 0.75, 0.2663, 0.75, 0.2663, 0.75, 0.2663, 0.75, 0.2663, 0.75, 0.7337, 0.75, 0.7337, 0.5, 0.7337, 0.5, 0.7337, 0.75, 0.7337, 0.75, 0.7337, 0.5, 0.7337, 0.5, 0.7337, 0.75, 0.625, 0.3913, 0.625, 0.375, 0.625, 0.375, 0.625, 0.3913, 0.625, 0.3913, 0.625, 0.375, 0.625, 0.375, 0.625, 0.3913, 0.625, 0.3913, 0.625, 0.375, 0.625, 0.375, 0.625, 0.3913, 0.625, 0.875, 0.625, 0.8587, 0.625, 0.8587, 0.625, 0.875, 0.7337, 0.5, 0.75, 0.5, 0.75, 0.75, 0.7337, 0.75, 0.7337, 0.75, 0.7337, 0.5, 0.7337, 0.5, 0.7337, 0.75, 0.625, 0.875, 0.625, 0.8587, 0.625, 0.8587, 0.625, 0.875, 0.625, 0.75, 0.563, 0.75, 0.563, 0.75, 0.625, 0.75, 0.625, 0.75, 0.563, 0.75, 0.563, 0.75, 0.625, 0.75, 0.625, 0.75, 0.563, 0.75, 0.563, 0.75, 0.625, 0.75, 0.625, 0.75, 0.563, 0.75, 0.563, 0.75, 0.625, 0.75, 0.625, 0.75, 0.563, 0.75, 0.563, 0.75, 0.625, 0.75, 0.563, 0.5, 0.625, 0.5, 0.625, 0.5, 0.563, 0.5, 0.563, 0.5, 0.625, 0.5, 0.625, 0.5, 0.563, 0.5, 0.563, 0.5, 0.625, 0.5, 0.625, 0.5, 0.563, 0.5, 0.563, 0.5, 0.625, 0.5, 0.625, 0.5, 0.563, 0.5, 0.563, 0.5, 0.625, 0.5, 0.625, 0.5, 0.563, 0.5, 0.625, 0.5, 0.625, 0.75, 0.625, 0.75, 0.625, 0.5, 0.625, 0.5, 0.625, 0.75, 0.625, 0.75, 0.625, 0.5, 0.625, 0.5, 0.625, 0.75, 0.625, 0.75, 0.625, 0.5, 0.625, 0.5, 0.625, 0.75, 0.625, 0.75, 0.625, 0.5, 0.625, 0.5, 0.625, 0.75, 0.625, 0.75, 0.625, 0.5, 0.563, 0.75, 0.563, 0.5, 0.563, 0.5, 0.563, 0.75, 0.563, 0.75, 0.563, 0.5, 0.563, 0.5, 0.563, 0.75, 0.563, 0.75, 0.563, 0.5, 0.563, 0.5, 0.563, 0.75, 0.563, 0.75, 0.563, 0.5, 0.563, 0.5, 0.563, 0.75, 0.563, 0.75, 0.563, 0.5, 0.563, 0.5, 0.563, 0.75, 0.375, 0.5, 0.375, 0.75, 0.375, 0.75, 0.375, 0.5, 0.375, 0.5, 0.375, 0.75, 0.375, 0.75, 0.375, 0.5, 0.375, 0.5, 0.375, 0.75, 0.375, 0.75, 0.375, 0.5, 0.375, 0.5, 0.375, 0.75, 0.375, 0.75, 0.375, 0.5, 0.375, 0.5, 0.375, 0.75, 0.375, 0.75, 0.375, 0.5, 0.375, 0.5, 0.375, 0.75, 0.375, 0.75, 0.375, 0.5, 0.375, 0.3913, 0.375, 0.5, 0.375, 0.5, 0.375, 0.3913, 0.375, 0.3913, 0.375, 0.5, 0.375, 0.5, 0.375, 0.3913, 0.375, 0.3913, 0.375, 0.5, 0.375, 0.5, 0.375, 0.3913, 0.375, 0.3913, 0.375, 0.5, 0.375, 0.5, 0.375, 0.3913, 0.375, 0.3913, 0.375, 0.5, 0.375, 0.5, 0.375, 0.3913, 0.375, 0.3913, 0.375, 0.5, 0.375, 0.5, 0.375, 0.3913, 0.2663, 0.75, 0.2663, 0.5, 0.2663, 0.5, 0.2663, 0.75, 0.2663, 0.75, 0.2663, 0.5, 0.2663, 0.5, 0.2663, 0.75, 0.2663, 0.75, 0.2663, 0.5, 0.2663, 0.5, 0.2663, 0.75, 0.2663, 0.75, 0.2663, 0.5, 0.2663, 0.5, 0.2663, 0.75, 0.2663, 0.75, 0.2663, 0.5, 0.2663, 0.5, 0.2663, 0.75, 0.2663, 0.75, 0.2663, 0.5, 0.2663, 0.5, 0.2663, 0.75, 0.375, 0.75, 0.375, 0.8587, 0.375, 0.8587, 0.375, 0.75, 0.375, 0.75, 0.375, 0.8587, 0.375, 0.8587, 0.375, 0.75, 0.375, 0.75, 0.375, 0.8587, 0.375, 0.8587, 0.375, 0.75, 0.375, 0.75, 0.375, 0.8587, 0.375, 0.8587, 0.375, 0.75, 0.375, 0.75, 0.375, 0.8587, 0.375, 0.8587, 0.375, 0.75, 0.375, 0.75, 0.375, 0.8587, 0.375, 0.8587, 0.375, 0.75])
me_cube_001.materials.append(mat_material)
me_cube_001.use_mirror_vertex_groups = False
me_cube_001.update()
arm_armature = bpy.data.armatures.new('Armature')  # bones are not reproduced
arm_armature_001 = bpy.data.armatures.new('Armature.001')  # bones are not reproduced

# ---- objects
ob_cube = bpy.data.objects.new('Cube', me_cube)
ob_armature = bpy.data.objects.new('Armature', arm_armature)
ob_cube_001 = bpy.data.objects.new('Cube.001', me_cube_001)
ob_armature_001 = bpy.data.objects.new('Armature.001', arm_armature_001)

# ---- transforms, parenting, visibility, modifiers, constraints
ob_cube.location = (0.0, 0.0, 1.421)
ob_cube.scale = (1.036, 0.3051, 1.0)
ob_cube.lock_rotations_4d = False
ob_cube.empty_display_type = 'ARROWS'
ob_cube.lineart.crease_threshold = 0.0
_m = ob_cube.modifiers.new('Mirror', 'MIRROR')
_m.use_clip = True
ob_armature.location = (0.0, 0.0, 0.0)
ob_cube_001.location = (5.767, -0.03693, 3.641)
ob_cube_001.scale = (1.036, 0.3051, 1.0)
ob_cube_001.lock_rotations_4d = False
ob_cube_001.empty_display_type = 'ARROWS'
ob_cube_001.lineart.crease_threshold = 0.0
_m = ob_cube_001.modifiers.new('Mirror', 'MIRROR')
_m.use_clip = True
ob_armature_001.location = (5.767, -0.03693, 2.22)

# ---- collection membership
col_collection.objects.link(ob_cube)
col_collection.objects.link(ob_armature)
col_collection.objects.link(ob_cube_001)
col_collection.objects.link(ob_armature_001)

# ---- scene / render settings (as saved in the file)
scene.frame_start = 1; scene.frame_end = 250; scene.frame_set(1)
scene.render.engine = 'BLENDER_EEVEE_NEXT'
scene.cycles.sampling_pattern = 'TABULATED_SOBOL'
scene.cycles.use_light_tree = False
scene.view_settings.view_transform = 'Filmic'
bpy.context.view_layer.update()

# ---- added for rendering (the .blend has no active camera and no usable light): camera, sun
cam_auto = bpy.data.cameras.new('AutoCamera')
cam_auto.lens = 50.0
cam_auto.sensor_width = 36.0
cam_auto.clip_end = 1000.0
ob_auto_camera = bpy.data.objects.new('AutoCamera', cam_auto)
scene.collection.objects.link(ob_auto_camera)
ob_auto_camera.location = (18.0027, -18.2859, 13.9845)
ob_auto_camera.rotation_euler = (1.09748, -7.21219e-08, 0.694738)
scene.camera = ob_auto_camera
light_auto_sun = bpy.data.lights.new('AutoSun', 'SUN')
light_auto_sun.energy = 3.0
light_auto_sun.angle = 0.0523599
ob_auto_sun = bpy.data.objects.new('AutoSun', light_auto_sun)
scene.collection.objects.link(ob_auto_sun)
ob_auto_sun.rotation_euler = (0.872665, 0.174533, 0.523599)
bpy.context.view_layer.update()
